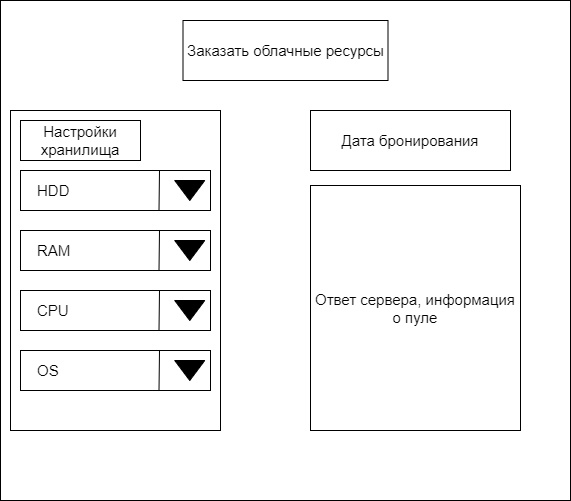

The diagram above was exported from draw.io. Its source (the exported page's mxGraphModel, read from the mxfile embedded in the PNG):
<mxGraphModel dx="1055" dy="607" grid="1" gridSize="10" guides="1" tooltips="1" connect="1" arrows="1" fold="1" page="1" pageScale="1" pageWidth="1100" pageHeight="850" background="none" math="0" shadow="0">
  <root>
    <mxCell id="0" />
    <mxCell id="1" parent="0" />
    <mxCell id="qVCpjPbpnOQxEJXH3AeB-1" value="" style="rounded=0;whiteSpace=wrap;html=1;" vertex="1" parent="1">
      <mxGeometry x="160" y="70" width="570" height="500" as="geometry" />
    </mxCell>
    <mxCell id="qVCpjPbpnOQxEJXH3AeB-4" value="" style="rounded=0;whiteSpace=wrap;html=1;fontSize=15;" vertex="1" parent="1">
      <mxGeometry x="170" y="180" width="210" height="320" as="geometry" />
    </mxCell>
    <mxCell id="qVCpjPbpnOQxEJXH3AeB-2" value="&lt;font style=&quot;font-size: 15px;&quot;&gt;Заказать облачные ресурсы&lt;/font&gt;" style="rounded=0;whiteSpace=wrap;html=1;" vertex="1" parent="1">
      <mxGeometry x="342.5" y="90" width="205" height="60" as="geometry" />
    </mxCell>
    <mxCell id="qVCpjPbpnOQxEJXH3AeB-3" value="Настройки хранилища" style="rounded=0;whiteSpace=wrap;html=1;fontSize=15;" vertex="1" parent="1">
      <mxGeometry x="180" y="190" width="120" height="40" as="geometry" />
    </mxCell>
    <mxCell id="qVCpjPbpnOQxEJXH3AeB-6" value="HDD" style="rounded=0;whiteSpace=wrap;html=1;fontSize=15;align=left;spacingLeft=15;" vertex="1" parent="1">
      <mxGeometry x="180" y="240" width="190" height="40" as="geometry" />
    </mxCell>
    <mxCell id="qVCpjPbpnOQxEJXH3AeB-8" value="" style="triangle;whiteSpace=wrap;html=1;fontSize=15;rotation=90;fillColor=#000000;" vertex="1" parent="1">
      <mxGeometry x="339.25" y="245" width="20" height="30" as="geometry" />
    </mxCell>
    <mxCell id="qVCpjPbpnOQxEJXH3AeB-9" value="" style="endArrow=none;html=1;rounded=0;fontSize=15;exitX=0.75;exitY=1;exitDx=0;exitDy=0;" edge="1" parent="1">
      <mxGeometry width="50" height="50" relative="1" as="geometry">
        <mxPoint x="318.5" y="280" as="sourcePoint" />
        <mxPoint x="319" y="240" as="targetPoint" />
      </mxGeometry>
    </mxCell>
    <mxCell id="qVCpjPbpnOQxEJXH3AeB-10" value="RAM" style="rounded=0;whiteSpace=wrap;html=1;fontSize=15;align=left;spacingLeft=15;" vertex="1" parent="1">
      <mxGeometry x="180" y="300" width="190" height="40" as="geometry" />
    </mxCell>
    <mxCell id="qVCpjPbpnOQxEJXH3AeB-11" value="" style="triangle;whiteSpace=wrap;html=1;fontSize=15;rotation=90;fillColor=#000000;" vertex="1" parent="1">
      <mxGeometry x="339.25" y="305" width="20" height="30" as="geometry" />
    </mxCell>
    <mxCell id="qVCpjPbpnOQxEJXH3AeB-12" value="" style="endArrow=none;html=1;rounded=0;fontSize=15;exitX=0.75;exitY=1;exitDx=0;exitDy=0;" edge="1" parent="1">
      <mxGeometry width="50" height="50" relative="1" as="geometry">
        <mxPoint x="318.5" y="340" as="sourcePoint" />
        <mxPoint x="319" y="300" as="targetPoint" />
      </mxGeometry>
    </mxCell>
    <mxCell id="qVCpjPbpnOQxEJXH3AeB-13" value="CPU" style="rounded=0;whiteSpace=wrap;html=1;fontSize=15;align=left;spacingLeft=15;" vertex="1" parent="1">
      <mxGeometry x="180" y="360" width="190" height="40" as="geometry" />
    </mxCell>
    <mxCell id="qVCpjPbpnOQxEJXH3AeB-14" value="" style="triangle;whiteSpace=wrap;html=1;fontSize=15;rotation=90;fillColor=#000000;" vertex="1" parent="1">
      <mxGeometry x="339.25" y="365" width="20" height="30" as="geometry" />
    </mxCell>
    <mxCell id="qVCpjPbpnOQxEJXH3AeB-15" value="" style="endArrow=none;html=1;rounded=0;fontSize=15;exitX=0.75;exitY=1;exitDx=0;exitDy=0;" edge="1" parent="1">
      <mxGeometry width="50" height="50" relative="1" as="geometry">
        <mxPoint x="318.5" y="400" as="sourcePoint" />
        <mxPoint x="319" y="360" as="targetPoint" />
      </mxGeometry>
    </mxCell>
    <mxCell id="qVCpjPbpnOQxEJXH3AeB-19" value="OS" style="rounded=0;whiteSpace=wrap;html=1;fontSize=15;align=left;spacingLeft=15;" vertex="1" parent="1">
      <mxGeometry x="180" y="420" width="190" height="40" as="geometry" />
    </mxCell>
    <mxCell id="qVCpjPbpnOQxEJXH3AeB-20" value="" style="triangle;whiteSpace=wrap;html=1;fontSize=15;rotation=90;fillColor=#000000;" vertex="1" parent="1">
      <mxGeometry x="339.25" y="425" width="20" height="30" as="geometry" />
    </mxCell>
    <mxCell id="qVCpjPbpnOQxEJXH3AeB-21" value="" style="endArrow=none;html=1;rounded=0;fontSize=15;exitX=0.75;exitY=1;exitDx=0;exitDy=0;" edge="1" parent="1">
      <mxGeometry width="50" height="50" relative="1" as="geometry">
        <mxPoint x="318.5" y="460" as="sourcePoint" />
        <mxPoint x="319" y="420" as="targetPoint" />
      </mxGeometry>
    </mxCell>
    <mxCell id="qVCpjPbpnOQxEJXH3AeB-22" value="Дата бронирования" style="rounded=0;whiteSpace=wrap;html=1;fontSize=15;fillColor=#FFFFFF;" vertex="1" parent="1">
      <mxGeometry x="470" y="180" width="200" height="60" as="geometry" />
    </mxCell>
    <mxCell id="qVCpjPbpnOQxEJXH3AeB-24" value="&lt;div style=&quot;&quot;&gt;&lt;span style=&quot;background-color: initial;&quot;&gt;Ответ сервера, информация о пуле&lt;/span&gt;&lt;/div&gt;" style="rounded=0;whiteSpace=wrap;html=1;fontSize=15;align=center;" vertex="1" parent="1">
      <mxGeometry x="470" y="255" width="210" height="245" as="geometry" />
    </mxCell>
  </root>
</mxGraphModel>